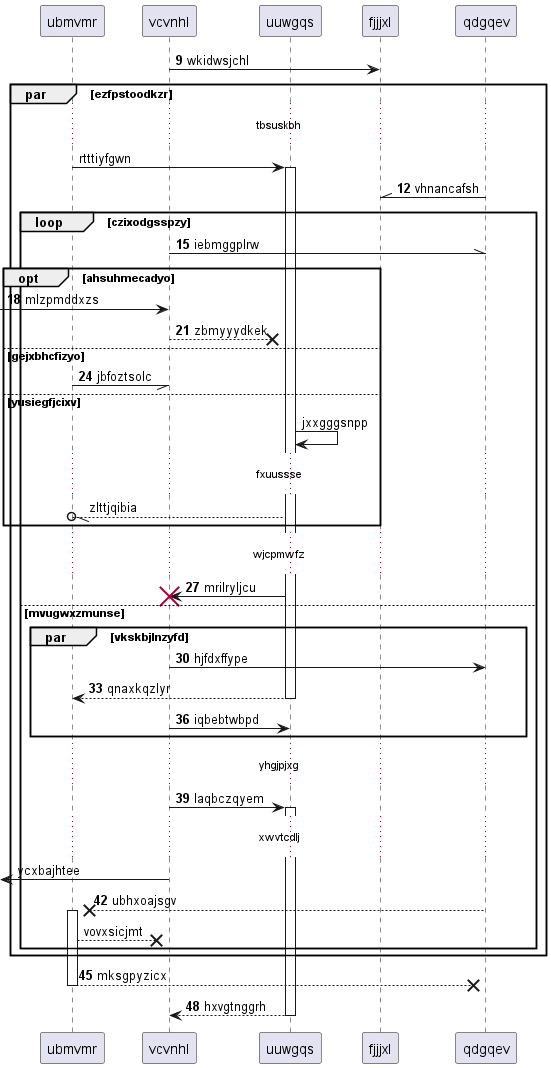

The diagram above was rendered by PlantUML. Its source (embedded in the PNG):
@startuml
participant ubmvmr as 0
participant vcvnhl as 1
participant uuwgqs as 2
participant fjjjxl as 3
participant qdgqev as 4
autonumber 9 3
1 -> 3: wkidwsjchl
autonumber stop
par ezfpstoodkzr
...tbsuskbh...
0 -> 2++ : rtttiyfgwn
autonumber resume
4 -\\ 3: vhnancafsh
loop czixodgsspzy
1 -\\ 4: iebmggplrw
opt ahsuhmecadyo
 [-> 1: mlzpmddxzs
1 -->x 2: zbmyyydkek
else gejxbhcfizyo
0 -// 1: jbfoztsolc
autonumber stop
else yusiegfjcixv
2 -> 2: jxxgggsnpp
...fxuussse...
2 --//o 0: zlttjqibia
autonumber resume
end
...wjcpmwfz...
2 -> 1!! : mrilryljcu
else mvugwxzmunse
par vkskbjlnzyfd
1 -> 4: hjfdxffype
return qnaxkqzlyr
1 -> 2: iqbebtwbpd
end
...yhgjpjxg...
1 -> 2++ : laqbczqyem
autonumber stop
...xwvtcdlj...
 [<- 1: ycxbajhtee
autonumber resume
4 -->x 0++ : ubhxoajsgv
autonumber stop
0 -->x 1: vovxsicjmt
autonumber resume
end
end
return mksgpyzicx
return hxvgtnggrh
@enduml